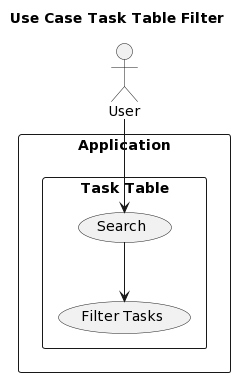

The diagram above was rendered by PlantUML. Its source (embedded in the PNG):
@startuml
title: Use Case Task Table Filter
actor User
rectangle Application {
  rectangle "Task Table" {
    User --> (Search)
    (Search) --> (Filter Tasks)
  }
}
@enduml